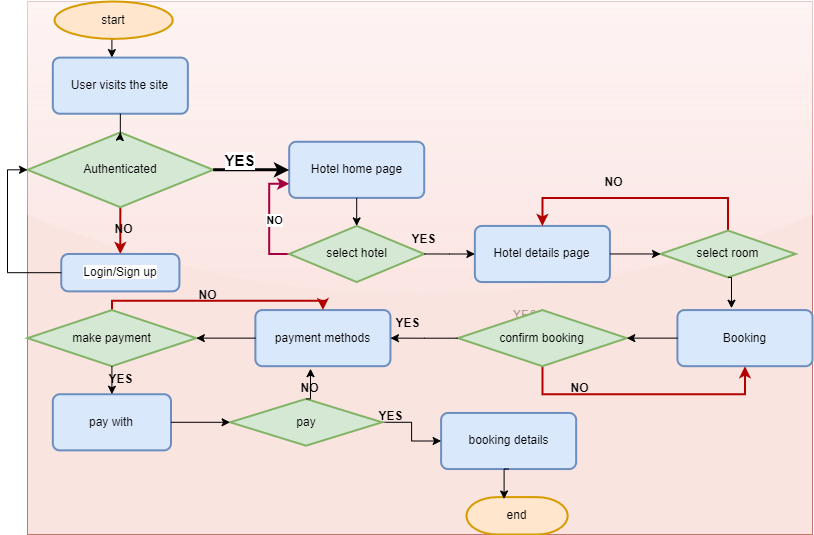

The diagram above was exported from draw.io. Its source (the exported page's mxGraphModel, read from the mxfile embedded in the PNG):
<mxGraphModel dx="1323" dy="727" grid="1" gridSize="1" guides="1" tooltips="1" connect="1" arrows="1" fold="1" page="1" pageScale="1" pageWidth="850" pageHeight="1100" math="0" shadow="0">
  <root>
    <mxCell id="0" />
    <mxCell id="1" parent="0" />
    <mxCell id="2qP1Ki-RB8tcDKc1MEUq-38" value="&lt;b&gt;&amp;nbsp; &amp;nbsp; &amp;nbsp;YES&lt;span style=&quot;white-space: pre;&quot;&gt;&#09;&lt;/span&gt;&lt;span style=&quot;white-space: pre;&quot;&gt;&#09;&lt;/span&gt;&lt;/b&gt;" style="text;html=1;align=center;verticalAlign=middle;resizable=0;points=[];autosize=1;strokeColor=none;fillColor=none;" vertex="1" parent="1">
      <mxGeometry x="470" y="308" width="100" height="30" as="geometry" />
    </mxCell>
    <mxCell id="2qP1Ki-RB8tcDKc1MEUq-60" value="" style="group;glass=1;strokeWidth=1;fillColor=#fad9d5;strokeColor=#ae4132;shadow=0;rounded=0;opacity=70;" vertex="1" connectable="0" parent="1">
      <mxGeometry x="31" y="9" width="785" height="533" as="geometry" />
    </mxCell>
    <mxCell id="2qP1Ki-RB8tcDKc1MEUq-19" style="edgeStyle=orthogonalEdgeStyle;rounded=0;orthogonalLoop=1;jettySize=auto;html=1;exitX=0.5;exitY=1;exitDx=0;exitDy=0;exitPerimeter=0;" edge="1" parent="2qP1Ki-RB8tcDKc1MEUq-60" source="2qP1Ki-RB8tcDKc1MEUq-2">
      <mxGeometry relative="1" as="geometry">
        <mxPoint x="84.40860215053765" y="56.10526315789473" as="targetPoint" />
      </mxGeometry>
    </mxCell>
    <mxCell id="2qP1Ki-RB8tcDKc1MEUq-2" value="start" style="strokeWidth=2;html=1;shape=mxgraph.flowchart.start_1;whiteSpace=wrap;fillColor=#ffe6cc;strokeColor=#d79b00;" vertex="1" parent="2qP1Ki-RB8tcDKc1MEUq-60">
      <mxGeometry x="27.010752688172044" width="118.17204301075272" height="37.40350877192982" as="geometry" />
    </mxCell>
    <mxCell id="2qP1Ki-RB8tcDKc1MEUq-3" value="User visits the site" style="rounded=1;whiteSpace=wrap;html=1;absoluteArcSize=1;arcSize=14;strokeWidth=2;fillColor=#dae8fc;strokeColor=#6c8ebf;" vertex="1" parent="2qP1Ki-RB8tcDKc1MEUq-60">
      <mxGeometry x="25.32258064516129" y="56.10526315789473" width="135.05376344086025" height="56.10526315789473" as="geometry" />
    </mxCell>
    <mxCell id="2qP1Ki-RB8tcDKc1MEUq-24" style="edgeStyle=orthogonalEdgeStyle;rounded=0;orthogonalLoop=1;jettySize=auto;html=1;exitX=0.5;exitY=1;exitDx=0;exitDy=0;exitPerimeter=0;fillColor=#e51400;strokeColor=#B20000;strokeWidth=2;" edge="1" parent="2qP1Ki-RB8tcDKc1MEUq-60" source="2qP1Ki-RB8tcDKc1MEUq-4">
      <mxGeometry relative="1" as="geometry">
        <mxPoint x="92.84946236559139" y="252.4736842105263" as="targetPoint" />
      </mxGeometry>
    </mxCell>
    <mxCell id="2qP1Ki-RB8tcDKc1MEUq-4" value="Authenticated" style="strokeWidth=2;html=1;shape=mxgraph.flowchart.decision;whiteSpace=wrap;fillColor=#d5e8d4;strokeColor=#82b366;" vertex="1" parent="2qP1Ki-RB8tcDKc1MEUq-60">
      <mxGeometry y="130.91228070175436" width="185.69892473118279" height="74.80701754385964" as="geometry" />
    </mxCell>
    <mxCell id="2qP1Ki-RB8tcDKc1MEUq-21" style="edgeStyle=orthogonalEdgeStyle;rounded=0;orthogonalLoop=1;jettySize=auto;html=1;exitX=0.5;exitY=1;exitDx=0;exitDy=0;" edge="1" parent="2qP1Ki-RB8tcDKc1MEUq-60" source="2qP1Ki-RB8tcDKc1MEUq-3" target="2qP1Ki-RB8tcDKc1MEUq-4">
      <mxGeometry relative="1" as="geometry" />
    </mxCell>
    <mxCell id="2qP1Ki-RB8tcDKc1MEUq-5" value="&lt;span style=&quot;background-color: rgb(255, 255, 255);&quot;&gt;Login/Sign up&lt;/span&gt;" style="rounded=1;whiteSpace=wrap;html=1;absoluteArcSize=1;arcSize=14;strokeWidth=2;fillColor=#dae8fc;strokeColor=#6c8ebf;" vertex="1" parent="2qP1Ki-RB8tcDKc1MEUq-60">
      <mxGeometry x="33.76344086021506" y="252.4736842105263" width="118.17204301075272" height="37.40350877192982" as="geometry" />
    </mxCell>
    <mxCell id="2qP1Ki-RB8tcDKc1MEUq-6" value="Hotel home page" style="rounded=1;whiteSpace=wrap;html=1;absoluteArcSize=1;arcSize=14;strokeWidth=2;perimeterSpacing=0;glass=0;shadow=0;fillColor=#dae8fc;strokeColor=#6c8ebf;" vertex="1" parent="2qP1Ki-RB8tcDKc1MEUq-60">
      <mxGeometry x="261.6666666666667" y="140.26315789473682" width="135.05376344086025" height="56.10526315789473" as="geometry" />
    </mxCell>
    <mxCell id="2qP1Ki-RB8tcDKc1MEUq-29" style="edgeStyle=orthogonalEdgeStyle;rounded=0;orthogonalLoop=1;jettySize=auto;html=1;exitX=0;exitY=0.5;exitDx=0;exitDy=0;exitPerimeter=0;entryX=0;entryY=0.75;entryDx=0;entryDy=0;fillColor=#d80073;strokeColor=#A50040;strokeWidth=2;" edge="1" parent="2qP1Ki-RB8tcDKc1MEUq-60" source="2qP1Ki-RB8tcDKc1MEUq-7" target="2qP1Ki-RB8tcDKc1MEUq-6">
      <mxGeometry relative="1" as="geometry" />
    </mxCell>
    <mxCell id="2qP1Ki-RB8tcDKc1MEUq-30" value="&lt;b&gt;NO&lt;/b&gt;" style="edgeLabel;html=1;align=center;verticalAlign=middle;resizable=0;points=[];" vertex="1" connectable="0" parent="2qP1Ki-RB8tcDKc1MEUq-29">
      <mxGeometry x="-0.0145" y="-5" relative="1" as="geometry">
        <mxPoint as="offset" />
      </mxGeometry>
    </mxCell>
    <mxCell id="2qP1Ki-RB8tcDKc1MEUq-7" value="select hotel" style="strokeWidth=2;html=1;shape=mxgraph.flowchart.decision;whiteSpace=wrap;fillColor=#d5e8d4;strokeColor=#82b366;" vertex="1" parent="2qP1Ki-RB8tcDKc1MEUq-60">
      <mxGeometry x="261.6666666666667" y="224.42105263157893" width="135.05376344086025" height="56.10526315789473" as="geometry" />
    </mxCell>
    <mxCell id="2qP1Ki-RB8tcDKc1MEUq-22" style="edgeStyle=orthogonalEdgeStyle;rounded=0;orthogonalLoop=1;jettySize=auto;html=1;exitX=1;exitY=0.5;exitDx=0;exitDy=0;exitPerimeter=0;strokeWidth=3;" edge="1" parent="2qP1Ki-RB8tcDKc1MEUq-60" source="2qP1Ki-RB8tcDKc1MEUq-4" target="2qP1Ki-RB8tcDKc1MEUq-6">
      <mxGeometry relative="1" as="geometry" />
    </mxCell>
    <mxCell id="2qP1Ki-RB8tcDKc1MEUq-23" value="&lt;b&gt;&lt;font style=&quot;font-size: 15px;&quot;&gt;YES&lt;/font&gt;&lt;/b&gt;" style="edgeLabel;html=1;align=center;verticalAlign=middle;resizable=0;points=[];" vertex="1" connectable="0" parent="2qP1Ki-RB8tcDKc1MEUq-22">
      <mxGeometry x="-0.3037" y="7" relative="1" as="geometry">
        <mxPoint y="-3" as="offset" />
      </mxGeometry>
    </mxCell>
    <mxCell id="2qP1Ki-RB8tcDKc1MEUq-8" value="Hotel details page" style="rounded=1;whiteSpace=wrap;html=1;absoluteArcSize=1;arcSize=14;strokeWidth=2;fillColor=#dae8fc;strokeColor=#6c8ebf;" vertex="1" parent="2qP1Ki-RB8tcDKc1MEUq-60">
      <mxGeometry x="447.3655913978494" y="224.42105263157893" width="135.05376344086025" height="56.10526315789473" as="geometry" />
    </mxCell>
    <mxCell id="2qP1Ki-RB8tcDKc1MEUq-34" style="edgeStyle=orthogonalEdgeStyle;rounded=0;orthogonalLoop=1;jettySize=auto;html=1;exitX=0.5;exitY=0;exitDx=0;exitDy=0;exitPerimeter=0;entryX=0.5;entryY=0;entryDx=0;entryDy=0;fillColor=#e51400;strokeColor=#B20000;strokeWidth=2;" edge="1" parent="2qP1Ki-RB8tcDKc1MEUq-60" source="2qP1Ki-RB8tcDKc1MEUq-9" target="2qP1Ki-RB8tcDKc1MEUq-8">
      <mxGeometry relative="1" as="geometry">
        <Array as="points">
          <mxPoint x="700.5913978494624" y="196.36842105263156" />
          <mxPoint x="514.8924731182796" y="196.36842105263156" />
        </Array>
      </mxGeometry>
    </mxCell>
    <mxCell id="2qP1Ki-RB8tcDKc1MEUq-9" value="select room" style="strokeWidth=2;html=1;shape=mxgraph.flowchart.decision;whiteSpace=wrap;fillColor=#d5e8d4;strokeColor=#82b366;" vertex="1" parent="2qP1Ki-RB8tcDKc1MEUq-60">
      <mxGeometry x="633.0645161290325" y="229.09649122807016" width="135.05376344086025" height="46.754385964912274" as="geometry" />
    </mxCell>
    <mxCell id="2qP1Ki-RB8tcDKc1MEUq-10" value="Booking" style="rounded=1;whiteSpace=wrap;html=1;absoluteArcSize=1;arcSize=14;strokeWidth=2;fillColor=#dae8fc;strokeColor=#6c8ebf;" vertex="1" parent="2qP1Ki-RB8tcDKc1MEUq-60">
      <mxGeometry x="649.9462365591397" y="308.578947368421" width="135.05376344086025" height="56.10526315789473" as="geometry" />
    </mxCell>
    <mxCell id="2qP1Ki-RB8tcDKc1MEUq-44" style="edgeStyle=orthogonalEdgeStyle;rounded=0;orthogonalLoop=1;jettySize=auto;html=1;exitX=0.5;exitY=1;exitDx=0;exitDy=0;exitPerimeter=0;entryX=0.5;entryY=1;entryDx=0;entryDy=0;fillColor=#e51400;strokeColor=#B20000;strokeWidth=2;" edge="1" parent="2qP1Ki-RB8tcDKc1MEUq-60" source="2qP1Ki-RB8tcDKc1MEUq-11" target="2qP1Ki-RB8tcDKc1MEUq-10">
      <mxGeometry relative="1" as="geometry">
        <Array as="points">
          <mxPoint x="514.8924731182796" y="392.7368421052631" />
          <mxPoint x="717.4731182795699" y="392.7368421052631" />
        </Array>
      </mxGeometry>
    </mxCell>
    <mxCell id="2qP1Ki-RB8tcDKc1MEUq-11" value="confirm booking" style="strokeWidth=2;html=1;shape=mxgraph.flowchart.decision;whiteSpace=wrap;fillColor=#d5e8d4;strokeColor=#82b366;" vertex="1" parent="2qP1Ki-RB8tcDKc1MEUq-60">
      <mxGeometry x="430.483870967742" y="308.578947368421" width="168.8172043010753" height="56.10526315789473" as="geometry" />
    </mxCell>
    <mxCell id="2qP1Ki-RB8tcDKc1MEUq-12" value="booking details" style="rounded=1;whiteSpace=wrap;html=1;absoluteArcSize=1;arcSize=14;strokeWidth=2;fillColor=#dae8fc;strokeColor=#6c8ebf;" vertex="1" parent="2qP1Ki-RB8tcDKc1MEUq-60">
      <mxGeometry x="413.6021505376345" y="411.438596491228" width="135.05376344086025" height="56.10526315789473" as="geometry" />
    </mxCell>
    <mxCell id="2qP1Ki-RB8tcDKc1MEUq-13" value="payment methods" style="rounded=1;whiteSpace=wrap;html=1;absoluteArcSize=1;arcSize=14;strokeWidth=2;fillColor=#dae8fc;strokeColor=#6c8ebf;" vertex="1" parent="2qP1Ki-RB8tcDKc1MEUq-60">
      <mxGeometry x="227.90322580645167" y="308.578947368421" width="135.05376344086025" height="56.10526315789473" as="geometry" />
    </mxCell>
    <mxCell id="2qP1Ki-RB8tcDKc1MEUq-48" style="edgeStyle=orthogonalEdgeStyle;rounded=0;orthogonalLoop=1;jettySize=auto;html=1;exitX=0.5;exitY=0;exitDx=0;exitDy=0;exitPerimeter=0;entryX=0.5;entryY=0;entryDx=0;entryDy=0;strokeColor=#B20000;strokeWidth=2;fillColor=#e51400;" edge="1" parent="2qP1Ki-RB8tcDKc1MEUq-60" source="2qP1Ki-RB8tcDKc1MEUq-14" target="2qP1Ki-RB8tcDKc1MEUq-13">
      <mxGeometry relative="1" as="geometry">
        <Array as="points">
          <mxPoint x="84.40860215053765" y="299.2280701754386" />
          <mxPoint x="295.4301075268817" y="299.2280701754386" />
        </Array>
      </mxGeometry>
    </mxCell>
    <mxCell id="2qP1Ki-RB8tcDKc1MEUq-14" value="make payment" style="strokeWidth=2;html=1;shape=mxgraph.flowchart.decision;whiteSpace=wrap;fillColor=#d5e8d4;strokeColor=#82b366;" vertex="1" parent="2qP1Ki-RB8tcDKc1MEUq-60">
      <mxGeometry y="308.578947368421" width="168.8172043010753" height="56.10526315789473" as="geometry" />
    </mxCell>
    <mxCell id="2qP1Ki-RB8tcDKc1MEUq-28" style="edgeStyle=orthogonalEdgeStyle;rounded=0;orthogonalLoop=1;jettySize=auto;html=1;exitX=1;exitY=0.5;exitDx=0;exitDy=0;exitPerimeter=0;" edge="1" parent="2qP1Ki-RB8tcDKc1MEUq-60" source="2qP1Ki-RB8tcDKc1MEUq-7" target="2qP1Ki-RB8tcDKc1MEUq-8">
      <mxGeometry relative="1" as="geometry" />
    </mxCell>
    <mxCell id="2qP1Ki-RB8tcDKc1MEUq-15" value="pay with" style="rounded=1;whiteSpace=wrap;html=1;absoluteArcSize=1;arcSize=14;strokeWidth=2;fillColor=#dae8fc;strokeColor=#6c8ebf;" vertex="1" parent="2qP1Ki-RB8tcDKc1MEUq-60">
      <mxGeometry x="25.32258064516129" y="392.7368421052631" width="118.17204301075272" height="56.10526315789473" as="geometry" />
    </mxCell>
    <mxCell id="2qP1Ki-RB8tcDKc1MEUq-56" style="edgeStyle=orthogonalEdgeStyle;rounded=0;orthogonalLoop=1;jettySize=auto;html=1;exitX=1;exitY=0.5;exitDx=0;exitDy=0;exitPerimeter=0;entryX=0;entryY=0.5;entryDx=0;entryDy=0;" edge="1" parent="2qP1Ki-RB8tcDKc1MEUq-60" source="2qP1Ki-RB8tcDKc1MEUq-16" target="2qP1Ki-RB8tcDKc1MEUq-12">
      <mxGeometry relative="1" as="geometry" />
    </mxCell>
    <mxCell id="2qP1Ki-RB8tcDKc1MEUq-16" value="pay" style="strokeWidth=2;html=1;shape=mxgraph.flowchart.decision;whiteSpace=wrap;fillColor=#d5e8d4;strokeColor=#82b366;" vertex="1" parent="2qP1Ki-RB8tcDKc1MEUq-60">
      <mxGeometry x="202.5806451612903" y="397.4122807017544" width="151.93548387096774" height="46.754385964912274" as="geometry" />
    </mxCell>
    <mxCell id="2qP1Ki-RB8tcDKc1MEUq-17" value="end" style="strokeWidth=2;html=1;shape=mxgraph.flowchart.terminator;whiteSpace=wrap;fillColor=#ffe6cc;strokeColor=#d79b00;" vertex="1" parent="2qP1Ki-RB8tcDKc1MEUq-60">
      <mxGeometry x="438.9247311827957" y="495.5964912280702" width="101.29032258064515" height="37.40350877192982" as="geometry" />
    </mxCell>
    <mxCell id="2qP1Ki-RB8tcDKc1MEUq-25" value="&lt;b&gt;NO&lt;/b&gt;" style="text;html=1;align=center;verticalAlign=middle;resizable=0;points=[];autosize=1;strokeColor=none;fillColor=none;" vertex="1" parent="2qP1Ki-RB8tcDKc1MEUq-60">
      <mxGeometry x="75.96774193548387" y="213.2" width="40" height="30" as="geometry" />
    </mxCell>
    <mxCell id="2qP1Ki-RB8tcDKc1MEUq-26" style="edgeStyle=orthogonalEdgeStyle;rounded=0;orthogonalLoop=1;jettySize=auto;html=1;exitX=0;exitY=0.5;exitDx=0;exitDy=0;entryX=0;entryY=0.5;entryDx=0;entryDy=0;entryPerimeter=0;" edge="1" parent="2qP1Ki-RB8tcDKc1MEUq-60" source="2qP1Ki-RB8tcDKc1MEUq-5" target="2qP1Ki-RB8tcDKc1MEUq-4">
      <mxGeometry relative="1" as="geometry" />
    </mxCell>
    <mxCell id="2qP1Ki-RB8tcDKc1MEUq-27" style="edgeStyle=orthogonalEdgeStyle;rounded=0;orthogonalLoop=1;jettySize=auto;html=1;exitX=0.5;exitY=1;exitDx=0;exitDy=0;entryX=0.5;entryY=0;entryDx=0;entryDy=0;entryPerimeter=0;" edge="1" parent="2qP1Ki-RB8tcDKc1MEUq-60" source="2qP1Ki-RB8tcDKc1MEUq-6" target="2qP1Ki-RB8tcDKc1MEUq-7">
      <mxGeometry relative="1" as="geometry" />
    </mxCell>
    <mxCell id="2qP1Ki-RB8tcDKc1MEUq-32" value="&lt;b&gt;YES&lt;/b&gt;" style="text;html=1;align=center;verticalAlign=middle;resizable=0;points=[];autosize=1;strokeColor=none;fillColor=none;" vertex="1" parent="2qP1Ki-RB8tcDKc1MEUq-60">
      <mxGeometry x="371.39784946236557" y="222.55087719298245" width="50" height="30" as="geometry" />
    </mxCell>
    <mxCell id="2qP1Ki-RB8tcDKc1MEUq-33" style="edgeStyle=orthogonalEdgeStyle;rounded=0;orthogonalLoop=1;jettySize=auto;html=1;exitX=1;exitY=0.5;exitDx=0;exitDy=0;entryX=0;entryY=0.5;entryDx=0;entryDy=0;entryPerimeter=0;" edge="1" parent="2qP1Ki-RB8tcDKc1MEUq-60" source="2qP1Ki-RB8tcDKc1MEUq-8" target="2qP1Ki-RB8tcDKc1MEUq-9">
      <mxGeometry relative="1" as="geometry" />
    </mxCell>
    <mxCell id="2qP1Ki-RB8tcDKc1MEUq-35" value="&lt;b&gt;NO&lt;/b&gt;" style="text;html=1;align=center;verticalAlign=middle;resizable=0;points=[];autosize=1;strokeWidth=2;" vertex="1" parent="2qP1Ki-RB8tcDKc1MEUq-60">
      <mxGeometry x="565.5376344086021" y="166.44561403508771" width="40" height="30" as="geometry" />
    </mxCell>
    <mxCell id="2qP1Ki-RB8tcDKc1MEUq-41" style="edgeStyle=orthogonalEdgeStyle;rounded=0;orthogonalLoop=1;jettySize=auto;html=1;entryX=1;entryY=0.5;entryDx=0;entryDy=0;" edge="1" parent="2qP1Ki-RB8tcDKc1MEUq-60" source="2qP1Ki-RB8tcDKc1MEUq-11" target="2qP1Ki-RB8tcDKc1MEUq-13">
      <mxGeometry relative="1" as="geometry" />
    </mxCell>
    <mxCell id="2qP1Ki-RB8tcDKc1MEUq-37" style="edgeStyle=orthogonalEdgeStyle;rounded=0;orthogonalLoop=1;jettySize=auto;html=1;exitX=0.5;exitY=1;exitDx=0;exitDy=0;exitPerimeter=0;entryX=0.4;entryY=-0.033;entryDx=0;entryDy=0;entryPerimeter=0;" edge="1" parent="2qP1Ki-RB8tcDKc1MEUq-60" source="2qP1Ki-RB8tcDKc1MEUq-9" target="2qP1Ki-RB8tcDKc1MEUq-10">
      <mxGeometry relative="1" as="geometry" />
    </mxCell>
    <mxCell id="2qP1Ki-RB8tcDKc1MEUq-40" style="edgeStyle=orthogonalEdgeStyle;rounded=0;orthogonalLoop=1;jettySize=auto;html=1;exitX=0;exitY=0.5;exitDx=0;exitDy=0;entryX=1;entryY=0.5;entryDx=0;entryDy=0;entryPerimeter=0;" edge="1" parent="2qP1Ki-RB8tcDKc1MEUq-60" source="2qP1Ki-RB8tcDKc1MEUq-10" target="2qP1Ki-RB8tcDKc1MEUq-11">
      <mxGeometry relative="1" as="geometry" />
    </mxCell>
    <mxCell id="2qP1Ki-RB8tcDKc1MEUq-42" value="&lt;b&gt;YES&lt;/b&gt;" style="text;html=1;align=center;verticalAlign=middle;resizable=0;points=[];autosize=1;strokeColor=none;fillColor=none;" vertex="1" parent="2qP1Ki-RB8tcDKc1MEUq-60">
      <mxGeometry x="354.51612903225805" y="306.70877192982454" width="50" height="30" as="geometry" />
    </mxCell>
    <mxCell id="2qP1Ki-RB8tcDKc1MEUq-45" value="&lt;b&gt;NO&lt;/b&gt;" style="text;html=1;align=center;verticalAlign=middle;resizable=0;points=[];autosize=1;strokeColor=none;fillColor=none;" vertex="1" parent="2qP1Ki-RB8tcDKc1MEUq-60">
      <mxGeometry x="531.7741935483871" y="372.1649122807016" width="40" height="30" as="geometry" />
    </mxCell>
    <mxCell id="2qP1Ki-RB8tcDKc1MEUq-50" style="edgeStyle=orthogonalEdgeStyle;rounded=0;orthogonalLoop=1;jettySize=auto;html=1;exitX=0.5;exitY=1;exitDx=0;exitDy=0;exitPerimeter=0;entryX=0.5;entryY=0;entryDx=0;entryDy=0;" edge="1" parent="2qP1Ki-RB8tcDKc1MEUq-60" source="2qP1Ki-RB8tcDKc1MEUq-14" target="2qP1Ki-RB8tcDKc1MEUq-15">
      <mxGeometry relative="1" as="geometry" />
    </mxCell>
    <mxCell id="2qP1Ki-RB8tcDKc1MEUq-47" style="edgeStyle=orthogonalEdgeStyle;rounded=0;orthogonalLoop=1;jettySize=auto;html=1;exitX=0;exitY=0.5;exitDx=0;exitDy=0;entryX=1;entryY=0.5;entryDx=0;entryDy=0;entryPerimeter=0;" edge="1" parent="2qP1Ki-RB8tcDKc1MEUq-60" source="2qP1Ki-RB8tcDKc1MEUq-13" target="2qP1Ki-RB8tcDKc1MEUq-14">
      <mxGeometry relative="1" as="geometry" />
    </mxCell>
    <mxCell id="2qP1Ki-RB8tcDKc1MEUq-49" value="&lt;b&gt;NO&lt;/b&gt;" style="text;html=1;align=center;verticalAlign=middle;resizable=0;points=[];autosize=1;strokeColor=none;fillColor=none;" vertex="1" parent="2qP1Ki-RB8tcDKc1MEUq-60">
      <mxGeometry x="160.37634408602153" y="278.6561403508772" width="40" height="30" as="geometry" />
    </mxCell>
    <mxCell id="2qP1Ki-RB8tcDKc1MEUq-51" value="&lt;b&gt;YES&lt;/b&gt;" style="text;html=1;align=center;verticalAlign=middle;resizable=0;points=[];autosize=1;strokeColor=none;fillColor=none;" vertex="1" parent="2qP1Ki-RB8tcDKc1MEUq-60">
      <mxGeometry x="67.52688172043013" y="362.8140350877192" width="50" height="30" as="geometry" />
    </mxCell>
    <mxCell id="2qP1Ki-RB8tcDKc1MEUq-52" style="edgeStyle=orthogonalEdgeStyle;rounded=0;orthogonalLoop=1;jettySize=auto;html=1;exitX=1;exitY=0.5;exitDx=0;exitDy=0;entryX=0;entryY=0.5;entryDx=0;entryDy=0;entryPerimeter=0;" edge="1" parent="2qP1Ki-RB8tcDKc1MEUq-60" source="2qP1Ki-RB8tcDKc1MEUq-15" target="2qP1Ki-RB8tcDKc1MEUq-16">
      <mxGeometry relative="1" as="geometry" />
    </mxCell>
    <mxCell id="2qP1Ki-RB8tcDKc1MEUq-54" style="edgeStyle=orthogonalEdgeStyle;rounded=0;orthogonalLoop=1;jettySize=auto;html=1;exitX=0.5;exitY=0;exitDx=0;exitDy=0;exitPerimeter=0;entryX=0.408;entryY=1.044;entryDx=0;entryDy=0;entryPerimeter=0;" edge="1" parent="2qP1Ki-RB8tcDKc1MEUq-60" source="2qP1Ki-RB8tcDKc1MEUq-16" target="2qP1Ki-RB8tcDKc1MEUq-13">
      <mxGeometry relative="1" as="geometry" />
    </mxCell>
    <mxCell id="2qP1Ki-RB8tcDKc1MEUq-55" value="&lt;b&gt;NO&lt;/b&gt;" style="text;html=1;align=center;verticalAlign=middle;resizable=0;points=[];autosize=1;strokeColor=none;fillColor=none;" vertex="1" parent="2qP1Ki-RB8tcDKc1MEUq-60">
      <mxGeometry x="261.6666666666667" y="372.1649122807016" width="40" height="30" as="geometry" />
    </mxCell>
    <mxCell id="2qP1Ki-RB8tcDKc1MEUq-57" value="&lt;b&gt;YES&lt;/b&gt;" style="text;html=1;align=center;verticalAlign=middle;resizable=0;points=[];autosize=1;strokeColor=none;fillColor=none;" vertex="1" parent="2qP1Ki-RB8tcDKc1MEUq-60">
      <mxGeometry x="337.6344086021506" y="400.21754385964914" width="50" height="30" as="geometry" />
    </mxCell>
    <mxCell id="2qP1Ki-RB8tcDKc1MEUq-58" style="edgeStyle=orthogonalEdgeStyle;rounded=0;orthogonalLoop=1;jettySize=auto;html=1;exitX=0.5;exitY=1;exitDx=0;exitDy=0;entryX=0.372;entryY=0.05;entryDx=0;entryDy=0;entryPerimeter=0;" edge="1" parent="2qP1Ki-RB8tcDKc1MEUq-60" source="2qP1Ki-RB8tcDKc1MEUq-12" target="2qP1Ki-RB8tcDKc1MEUq-17">
      <mxGeometry relative="1" as="geometry" />
    </mxCell>
  </root>
</mxGraphModel>